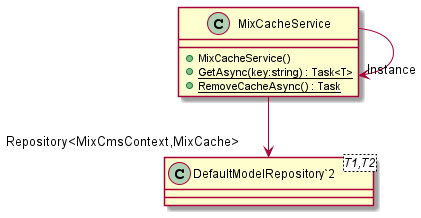

The diagram above was rendered by PlantUML. Its source (embedded in the PNG):
@startuml
class MixCacheService {
    + MixCacheService()
    + {static} GetAsync(key:string) : Task<T>
    + {static} RemoveCacheAsync() : Task
}
class "DefaultModelRepository`2"<T1,T2> {
}
MixCacheService --> "Repository<MixCmsContext,MixCache>" "DefaultModelRepository`2"
MixCacheService --> "Instance" MixCacheService
@enduml